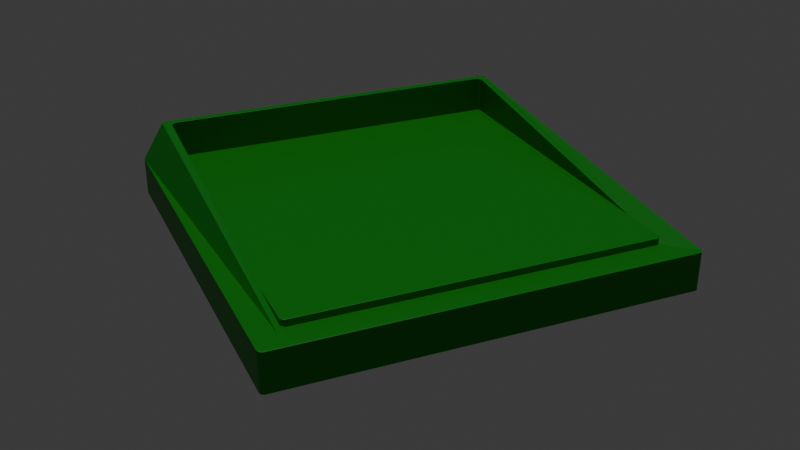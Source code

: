 # Source: test.blend  (saved by Blender 5.2.44; exported with 4.5.12 LTS)
import bpy
from mathutils import Matrix  # noqa: F401  (used for matrix-valued properties, if any)

bpy.ops.wm.read_factory_settings(use_empty=True)
scene = bpy.context.scene
scene.name = 'Scene'

# ---- collections
col_collection = bpy.data.collections.new('Collection'); scene.collection.children.link(col_collection)

# ---- materials (node trees are filled in below, after node groups)
mat_material = bpy.data.materials.new('Material')
mat_material.alpha_threshold = 0.0
mat_material.use_backface_culling_lightprobe_volume = False
mat_material.roughness = 0.5
mat_material.line_color = (0.0, 0.0, 0.0, 1.0)

# ---- material node trees
mat_material.use_nodes = True; mat_material.node_tree.nodes.clear()
_N = mat_material.node_tree.nodes; _L = mat_material.node_tree.links
n0 = _N.new('ShaderNodeOutputMaterial'); n0.name = 'Material Output'; n0.location = (200, 100)
n1 = _N.new('ShaderNodeBsdfPrincipled'); n1.name = 'Principled BSDF'; n1.location = (-200, 100)
n1.inputs[0].default_value = (0.0, 0.2912, 7.747e-05, 1.0)
n1.inputs[10].default_value = 0.005
_L.new(n1.outputs[0], n0.inputs[0])
n0.is_active_output = True

# ---- world
world_world = bpy.data.worlds.new('World'); scene.world = world_world
world_world.use_nodes = True; world_world.node_tree.nodes.clear()
_N = world_world.node_tree.nodes; _L = world_world.node_tree.links
n0 = _N.new('ShaderNodeOutputWorld'); n0.name = 'World Output'; n0.location = (200, 100)
n1 = _N.new('ShaderNodeBackground'); n1.name = 'Background'; n1.location = (-200, 100)
n1.inputs[0].default_value = (0.05088, 0.05088, 0.05088, 1.0)
_L.new(n1.outputs[0], n0.inputs[0])
n0.is_active_output = True
world_world.color = (0.05088, 0.05088, 0.05088)
world_world.sun_shadow_jitter_overblur = 0.0

# ---- cameras
cam_camera = bpy.data.cameras.new('Camera')
cam_camera.clip_end = 100.0
cam_camera.ortho_scale = 7.314

# ---- lights
light_sun_001 = bpy.data.lights.new('Sun.001', 'SUN')
light_sun_001.energy = 1.0

# ---- meshes
me_cube = bpy.data.meshes.new('Cube')
me_cube.from_pydata([(1.0, 1.0, 1.0), (1.0, 1.0, -1.0), (1.0, -1.0, 1.0), (1.0, -1.0, -1.0), (-1.0, 1.0, 1.0), (-1.0, 1.0, -1.0), (-1.0, -1.0, 1.0), (-1.0, -1.0, -1.0), (-0.9075, 0.9075, -1.0), (0.9075, 0.9075, -1.0), (0.9075, -0.9075, -3.266), (-0.9075, -0.9075, -3.266), (-0.8666, 0.8666, -1.0), (0.8666, 0.8666, -1.0), (0.8666, -0.8666, -3.266), (-0.8666, -0.8666, -3.266), (-0.8666, 0.8666, -1.351), (0.8666, 0.8666, -1.351), (0.8666, -0.8666, -1.351), (-0.8666, -0.8666, -1.351), (0.8666, 0.8666, -1.0), (-0.8666, 0.8666, -1.0), (-0.8666, -0.8666, -1.0), (0.8666, -0.8666, -1.0), (0.8666, 0.8666, -1.0), (-0.8666, 0.8666, -1.0), (-0.8666, -0.8666, -1.0), (0.8666, -0.8666, -1.0), (-1.845, 0.3986, -2.508), (-1.853, -0.09674, -10.84)], [], [(0, 4, 6, 2), (3, 2, 6, 7), (7, 6, 4, 5), (16, 17, 18, 19), (1, 0, 2, 3), (5, 4, 0, 1), (5, 1, 9, 8), (1, 3, 10, 9), (3, 7, 11, 10), (7, 5, 8, 11), (8, 9, 13, 12), (9, 10, 14, 13), (10, 11, 15, 14), (11, 8, 12, 15), (12, 13, 20, 21), (13, 14, 23, 20), (14, 15, 22, 23), (15, 12, 21, 22), (24, 25, 21, 20), (25, 26, 22, 21), (27, 24, 20, 23), (26, 27, 23, 22), (17, 16, 25, 24), (16, 19, 26, 25), (18, 17, 24, 27), (19, 18, 27, 26)])
_uv = me_cube.uv_layers.new(name='UVMap')
_uv.uv.foreach_set('vector', [0.625, 0.5, 0.875, 0.5, 0.875, 0.75, 0.625, 0.75, 0.375, 0.75, 0.625, 0.75, 0.625, 1.0, 0.375, 1.0, 0.375, 0.0, 0.625, 0.0, 0.625, 0.25, 0.375, 0.25, 0.1417, 0.5167, 0.3583, 0.5167, 0.3583, 0.7333, 0.1417, 0.7333, 0.375, 0.5, 0.625, 0.5, 0.625, 0.75, 0.375, 0.75, 0.375, 0.25, 0.625, 0.25, 0.625, 0.5, 0.375, 0.5, 0.125, 0.5, 0.375, 0.5, 0.3634, 0.5116, 0.1366, 0.5116, 0.375, 0.5, 0.375, 0.75, 0.3634, 0.7384, 0.3634, 0.5116, 0.375, 0.75, 0.125, 0.75, 0.1366, 0.7384, 0.3634, 0.7384, 0.125, 0.75, 0.125, 0.5, 0.1366, 0.5116, 0.1366, 0.7384, 0.1366, 0.5116, 0.3634, 0.5116, 0.3583, 0.5167, 0.1417, 0.5167, 0.3634, 0.5116, 0.3634, 0.7384, 0.3583, 0.7333, 0.3583, 0.5167, 0.3634, 0.7384, 0.1366, 0.7384, 0.1417, 0.7333, 0.3583, 0.7333, 0.1366, 0.7384, 0.1366, 0.5116, 0.1417, 0.5167, 0.1417, 0.7333, 0.1417, 0.5167, 0.3583, 0.5167, 0.3583, 0.5167, 0.1417, 0.5167, 0.3583, 0.5167, 0.3583, 0.7333, 0.3583, 0.7333, 0.3583, 0.5167, 0.3583, 0.7333, 0.1417, 0.7333, 0.1417, 0.7333, 0.3583, 0.7333, 0.1417, 0.7333, 0.1417, 0.5167, 0.1417, 0.5167, 0.1417, 0.7333, 0.3583, 0.5167, 0.1417, 0.5167, 0.1417, 0.5167, 0.3583, 0.5167, 0.1417, 0.5167, 0.1417, 0.7333, 0.1417, 0.7333, 0.1417, 0.5167, 0.3583, 0.7333, 0.3583, 0.5167, 0.3583, 0.5167, 0.3583, 0.7333, 0.1417, 0.7333, 0.3583, 0.7333, 0.3583, 0.7333, 0.1417, 0.7333, 0.3583, 0.5167, 0.1417, 0.5167, 0.1417, 0.5167, 0.3583, 0.5167, 0.1417, 0.5167, 0.1417, 0.7333, 0.1417, 0.7333, 0.1417, 0.5167, 0.3583, 0.7333, 0.3583, 0.5167, 0.3583, 0.5167, 0.3583, 0.7333, 0.1417, 0.7333, 0.3583, 0.7333, 0.3583, 0.7333, 0.1417, 0.7333])
me_cube.materials.append(mat_material)
me_cube.materials.append(None)
me_cube.use_mirror_vertex_groups = False
me_cube.update()

# ---- objects
ob_cube = bpy.data.objects.new('Cube', me_cube)
ob_camera = bpy.data.objects.new('Camera', cam_camera)
ob_sun = bpy.data.objects.new('Sun', light_sun_001)

# ---- transforms, parenting, visibility, modifiers, constraints
ob_cube.location = (0.0, 0.0, 0.0)
ob_cube.rotation_euler = (0.0, -0.0, -1.917)
ob_cube.scale = (2.125, 2.125, -0.2034)
ob_cube.lock_rotations_4d = False
ob_cube.empty_display_type = 'ARROWS'
ob_cube.lineart.crease_threshold = 0.0
_m = ob_cube.modifiers.new('Bevel', 'BEVEL')
_m.segments = 5
ob_camera.location = (7.359, -6.926, 4.958)
ob_camera.rotation_euler = (1.109, 0.0, 0.8149)
ob_camera.lock_rotations_4d = False
ob_camera.empty_display_type = 'ARROWS'
ob_camera.color = (0.0, 0.0, 0.0, 0.0)
ob_camera.display_type = 'WIRE'
ob_camera.lineart.crease_threshold = 0.0
ob_sun.location = (1.49, 6.786, 2.581)

# ---- collection membership
col_collection.objects.link(ob_cube)
col_collection.objects.link(ob_camera)
col_collection.objects.link(ob_sun)

# ---- scene / render settings (as saved in the file)
scene.camera = ob_camera
scene.frame_start = 1; scene.frame_end = 250; scene.frame_set(1)
scene.render.engine = 'BLENDER_EEVEE_NEXT'
scene.render.bake_bias = 0.0
scene.render.bake_samples = 0
scene.render.compositor_device = 'GPU'
scene.eevee.use_volume_custom_range = False
scene.eevee.fast_gi_thickness_near = 0.1
scene.eevee.fast_gi_thickness_far = 0.0
scene.eevee.ray_tracing_options.screen_trace_thickness = 0.1
bpy.context.view_layer.update()
